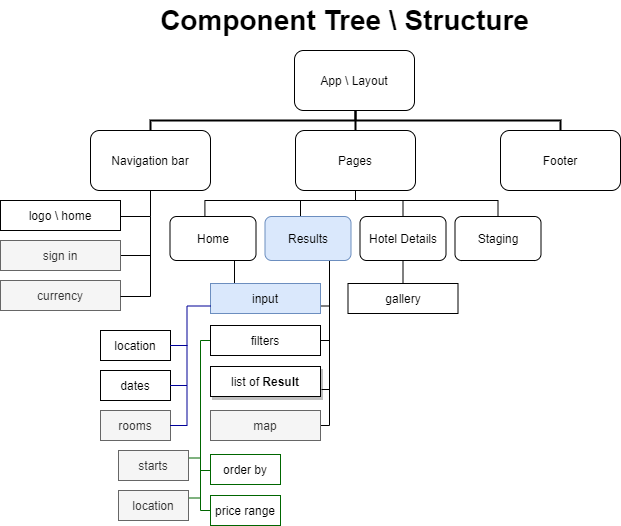

The diagram above was exported from draw.io. Its source (the exported page's mxGraphModel, read from the mxfile embedded in the PNG):
<mxGraphModel dx="976" dy="588" grid="1" gridSize="10" guides="1" tooltips="1" connect="1" arrows="1" fold="1" page="1" pageScale="1" pageWidth="827" pageHeight="1169" math="0" shadow="0">
  <root>
    <mxCell id="0" />
    <mxCell id="1" parent="0" />
    <mxCell id="SX61qB5C-9xPxF4bmIQk-1" value="App \ Layout" style="rounded=1;whiteSpace=wrap;html=1;" vertex="1" parent="1">
      <mxGeometry x="364" y="80" width="120" height="60" as="geometry" />
    </mxCell>
    <mxCell id="SX61qB5C-9xPxF4bmIQk-13" style="edgeStyle=orthogonalEdgeStyle;rounded=0;orthogonalLoop=1;jettySize=auto;html=1;exitX=0.5;exitY=1;exitDx=0;exitDy=0;entryX=0;entryY=1;entryDx=0;entryDy=0;entryPerimeter=0;endArrow=none;endFill=0;" edge="1" parent="1" source="SX61qB5C-9xPxF4bmIQk-2" target="SX61qB5C-9xPxF4bmIQk-10">
      <mxGeometry relative="1" as="geometry" />
    </mxCell>
    <mxCell id="SX61qB5C-9xPxF4bmIQk-2" value="Navigation bar" style="rounded=1;whiteSpace=wrap;html=1;" vertex="1" parent="1">
      <mxGeometry x="160" y="160" width="120" height="60" as="geometry" />
    </mxCell>
    <mxCell id="SX61qB5C-9xPxF4bmIQk-3" value="logo \ home" style="rounded=0;whiteSpace=wrap;html=1;" vertex="1" parent="1">
      <mxGeometry x="70" y="230" width="120" height="30" as="geometry" />
    </mxCell>
    <mxCell id="SX61qB5C-9xPxF4bmIQk-12" style="edgeStyle=orthogonalEdgeStyle;rounded=0;orthogonalLoop=1;jettySize=auto;html=1;exitX=1;exitY=0.5;exitDx=0;exitDy=0;entryX=0;entryY=0.5;entryDx=0;entryDy=0;entryPerimeter=0;endArrow=none;endFill=0;" edge="1" parent="1" source="SX61qB5C-9xPxF4bmIQk-4" target="SX61qB5C-9xPxF4bmIQk-10">
      <mxGeometry relative="1" as="geometry" />
    </mxCell>
    <mxCell id="SX61qB5C-9xPxF4bmIQk-4" value="sign in" style="rounded=0;whiteSpace=wrap;html=1;fillColor=#f5f5f5;strokeColor=#666666;fontColor=#333333;" vertex="1" parent="1">
      <mxGeometry x="70" y="270" width="120" height="30" as="geometry" />
    </mxCell>
    <mxCell id="SX61qB5C-9xPxF4bmIQk-5" value="currency" style="rounded=0;whiteSpace=wrap;html=1;fillColor=#f5f5f5;strokeColor=#666666;fontColor=#333333;" vertex="1" parent="1">
      <mxGeometry x="70" y="310" width="120" height="30" as="geometry" />
    </mxCell>
    <mxCell id="SX61qB5C-9xPxF4bmIQk-8" value="" style="strokeWidth=2;html=1;shape=mxgraph.flowchart.annotation_2;align=left;labelPosition=right;pointerEvents=1;direction=south;" vertex="1" parent="1">
      <mxGeometry x="220" y="140" width="410" height="20" as="geometry" />
    </mxCell>
    <mxCell id="SX61qB5C-9xPxF4bmIQk-10" value="" style="strokeWidth=1;html=1;shape=mxgraph.flowchart.annotation_1;align=left;pointerEvents=1;direction=west;" vertex="1" parent="1">
      <mxGeometry x="190" y="246" width="30" height="80" as="geometry" />
    </mxCell>
    <mxCell id="SX61qB5C-9xPxF4bmIQk-15" value="Footer" style="rounded=1;whiteSpace=wrap;html=1;strokeWidth=1;" vertex="1" parent="1">
      <mxGeometry x="570" y="160" width="120" height="60" as="geometry" />
    </mxCell>
    <mxCell id="SX61qB5C-9xPxF4bmIQk-16" style="edgeStyle=orthogonalEdgeStyle;rounded=0;orthogonalLoop=1;jettySize=auto;html=1;exitX=1;exitY=0.5;exitDx=0;exitDy=0;exitPerimeter=0;entryX=0;entryY=0.5;entryDx=0;entryDy=0;entryPerimeter=0;endArrow=none;endFill=0;strokeWidth=2;" edge="1" parent="1" source="SX61qB5C-9xPxF4bmIQk-8" target="SX61qB5C-9xPxF4bmIQk-8">
      <mxGeometry relative="1" as="geometry" />
    </mxCell>
    <mxCell id="SX61qB5C-9xPxF4bmIQk-69" style="edgeStyle=orthogonalEdgeStyle;rounded=0;jumpSize=0;orthogonalLoop=1;jettySize=auto;html=1;exitX=0.5;exitY=1;exitDx=0;exitDy=0;entryX=0.406;entryY=0.077;entryDx=0;entryDy=0;entryPerimeter=0;startSize=0;endArrow=none;endFill=0;endSize=0;strokeColor=#000000;strokeWidth=1;fontSize=12;fontColor=#000000;" edge="1" parent="1" source="SX61qB5C-9xPxF4bmIQk-17" target="SX61qB5C-9xPxF4bmIQk-21">
      <mxGeometry relative="1" as="geometry">
        <Array as="points">
          <mxPoint x="425" y="230" />
          <mxPoint x="274" y="230" />
        </Array>
      </mxGeometry>
    </mxCell>
    <mxCell id="SX61qB5C-9xPxF4bmIQk-70" style="edgeStyle=orthogonalEdgeStyle;rounded=0;jumpSize=0;orthogonalLoop=1;jettySize=auto;html=1;exitX=0.5;exitY=1;exitDx=0;exitDy=0;startSize=0;endArrow=none;endFill=0;endSize=0;strokeColor=#000000;strokeWidth=1;fontSize=12;fontColor=#000000;entryX=0.5;entryY=0;entryDx=0;entryDy=0;" edge="1" parent="1" source="SX61qB5C-9xPxF4bmIQk-17" target="SX61qB5C-9xPxF4bmIQk-22">
      <mxGeometry relative="1" as="geometry">
        <mxPoint x="370" y="240" as="targetPoint" />
        <Array as="points">
          <mxPoint x="425" y="230" />
          <mxPoint x="370" y="230" />
          <mxPoint x="370" y="246" />
        </Array>
      </mxGeometry>
    </mxCell>
    <mxCell id="SX61qB5C-9xPxF4bmIQk-71" style="edgeStyle=orthogonalEdgeStyle;rounded=0;jumpSize=0;orthogonalLoop=1;jettySize=auto;html=1;exitX=0.5;exitY=1;exitDx=0;exitDy=0;startSize=0;endArrow=none;endFill=0;endSize=0;strokeColor=#000000;strokeWidth=1;fontSize=12;fontColor=#000000;entryX=0.5;entryY=0;entryDx=0;entryDy=0;" edge="1" parent="1" source="SX61qB5C-9xPxF4bmIQk-17" target="SX61qB5C-9xPxF4bmIQk-24">
      <mxGeometry relative="1" as="geometry">
        <mxPoint x="480" y="240" as="targetPoint" />
        <Array as="points">
          <mxPoint x="425" y="230" />
          <mxPoint x="473" y="230" />
        </Array>
      </mxGeometry>
    </mxCell>
    <mxCell id="SX61qB5C-9xPxF4bmIQk-72" style="edgeStyle=orthogonalEdgeStyle;rounded=0;jumpSize=0;orthogonalLoop=1;jettySize=auto;html=1;exitX=0.5;exitY=1;exitDx=0;exitDy=0;startSize=0;endArrow=none;endFill=0;endSize=0;strokeColor=#000000;strokeWidth=1;fontSize=12;fontColor=#000000;entryX=0.5;entryY=0;entryDx=0;entryDy=0;" edge="1" parent="1" source="SX61qB5C-9xPxF4bmIQk-17" target="SX61qB5C-9xPxF4bmIQk-23">
      <mxGeometry relative="1" as="geometry">
        <mxPoint x="570" y="240" as="targetPoint" />
        <Array as="points">
          <mxPoint x="425" y="230" />
          <mxPoint x="568" y="230" />
        </Array>
      </mxGeometry>
    </mxCell>
    <mxCell id="SX61qB5C-9xPxF4bmIQk-17" value="Pages" style="rounded=1;whiteSpace=wrap;html=1;strokeWidth=1;" vertex="1" parent="1">
      <mxGeometry x="365" y="160" width="120" height="60" as="geometry" />
    </mxCell>
    <mxCell id="SX61qB5C-9xPxF4bmIQk-19" value="Component Tree \ Structure" style="text;html=1;align=center;verticalAlign=middle;resizable=0;points=[];autosize=1;fontStyle=1;fontSize=28;" vertex="1" parent="1">
      <mxGeometry x="224" y="30" width="380" height="40" as="geometry" />
    </mxCell>
    <mxCell id="SX61qB5C-9xPxF4bmIQk-21" value="&lt;font style=&quot;font-size: 12px;&quot;&gt;Home&lt;/font&gt;" style="rounded=1;whiteSpace=wrap;html=1;strokeWidth=1;fontSize=12;align=center;verticalAlign=middle;textDirection=ltr;spacing=0;" vertex="1" parent="1">
      <mxGeometry x="239.5" y="246" width="86" height="44" as="geometry" />
    </mxCell>
    <mxCell id="SX61qB5C-9xPxF4bmIQk-45" style="edgeStyle=orthogonalEdgeStyle;rounded=0;jumpSize=0;orthogonalLoop=1;jettySize=auto;html=1;exitX=0.75;exitY=1;exitDx=0;exitDy=0;entryX=1;entryY=0.75;entryDx=0;entryDy=0;startSize=0;endArrow=none;endFill=0;endSize=0;strokeWidth=1;fontSize=12;fontColor=#000000;" edge="1" parent="1" source="SX61qB5C-9xPxF4bmIQk-22" target="SX61qB5C-9xPxF4bmIQk-26">
      <mxGeometry relative="1" as="geometry">
        <Array as="points">
          <mxPoint x="399" y="336" />
        </Array>
      </mxGeometry>
    </mxCell>
    <mxCell id="SX61qB5C-9xPxF4bmIQk-63" style="edgeStyle=orthogonalEdgeStyle;rounded=0;jumpSize=0;orthogonalLoop=1;jettySize=auto;html=1;exitX=0.75;exitY=1;exitDx=0;exitDy=0;entryX=1;entryY=0.5;entryDx=0;entryDy=0;startSize=0;endArrow=none;endFill=0;endSize=0;strokeWidth=1;fontSize=12;fontColor=#000000;" edge="1" parent="1" source="SX61qB5C-9xPxF4bmIQk-22" target="SX61qB5C-9xPxF4bmIQk-42">
      <mxGeometry relative="1" as="geometry">
        <Array as="points">
          <mxPoint x="399" y="370" />
        </Array>
      </mxGeometry>
    </mxCell>
    <mxCell id="SX61qB5C-9xPxF4bmIQk-64" style="edgeStyle=orthogonalEdgeStyle;rounded=0;jumpSize=0;orthogonalLoop=1;jettySize=auto;html=1;exitX=0.75;exitY=1;exitDx=0;exitDy=0;entryX=1;entryY=0.75;entryDx=0;entryDy=0;startSize=0;endArrow=none;endFill=0;endSize=0;strokeWidth=1;fontSize=12;fontColor=#000000;" edge="1" parent="1" source="SX61qB5C-9xPxF4bmIQk-22" target="SX61qB5C-9xPxF4bmIQk-47">
      <mxGeometry relative="1" as="geometry">
        <Array as="points">
          <mxPoint x="399" y="419" />
        </Array>
      </mxGeometry>
    </mxCell>
    <mxCell id="SX61qB5C-9xPxF4bmIQk-65" style="edgeStyle=orthogonalEdgeStyle;rounded=0;jumpSize=0;orthogonalLoop=1;jettySize=auto;html=1;exitX=0.75;exitY=1;exitDx=0;exitDy=0;entryX=1;entryY=0.5;entryDx=0;entryDy=0;startSize=0;endArrow=none;endFill=0;endSize=0;strokeWidth=1;fontSize=12;fontColor=#000000;" edge="1" parent="1" source="SX61qB5C-9xPxF4bmIQk-22" target="SX61qB5C-9xPxF4bmIQk-60">
      <mxGeometry relative="1" as="geometry">
        <Array as="points">
          <mxPoint x="399" y="455" />
        </Array>
      </mxGeometry>
    </mxCell>
    <mxCell id="SX61qB5C-9xPxF4bmIQk-22" value="&lt;font style=&quot;font-size: 12px&quot;&gt;Results&lt;/font&gt;" style="rounded=1;whiteSpace=wrap;html=1;strokeWidth=1;fontSize=12;align=center;verticalAlign=middle;textDirection=ltr;spacing=0;fillColor=#dae8fc;strokeColor=#6c8ebf;" vertex="1" parent="1">
      <mxGeometry x="334.5" y="246" width="86" height="44" as="geometry" />
    </mxCell>
    <mxCell id="SX61qB5C-9xPxF4bmIQk-23" value="Staging" style="rounded=1;whiteSpace=wrap;html=1;strokeWidth=1;fontSize=12;align=center;verticalAlign=middle;textDirection=ltr;spacing=0;" vertex="1" parent="1">
      <mxGeometry x="524.5" y="246" width="86" height="44" as="geometry" />
    </mxCell>
    <mxCell id="SX61qB5C-9xPxF4bmIQk-68" style="edgeStyle=orthogonalEdgeStyle;rounded=0;jumpSize=0;orthogonalLoop=1;jettySize=auto;html=1;exitX=0.5;exitY=1;exitDx=0;exitDy=0;entryX=0.5;entryY=0;entryDx=0;entryDy=0;startSize=0;endArrow=none;endFill=0;endSize=0;strokeWidth=1;fontSize=12;fontColor=#000000;" edge="1" parent="1" source="SX61qB5C-9xPxF4bmIQk-24" target="SX61qB5C-9xPxF4bmIQk-66">
      <mxGeometry relative="1" as="geometry" />
    </mxCell>
    <mxCell id="SX61qB5C-9xPxF4bmIQk-24" value="Hotel Details" style="rounded=1;whiteSpace=wrap;html=1;strokeWidth=1;fontSize=12;align=center;verticalAlign=middle;textDirection=ltr;spacing=0;" vertex="1" parent="1">
      <mxGeometry x="429.5" y="246" width="86" height="44" as="geometry" />
    </mxCell>
    <mxCell id="SX61qB5C-9xPxF4bmIQk-25" style="edgeStyle=orthogonalEdgeStyle;rounded=0;orthogonalLoop=1;jettySize=auto;html=1;exitX=0.5;exitY=1;exitDx=0;exitDy=0;endArrow=none;endFill=0;strokeWidth=2;fontSize=12;fontColor=#000000;" edge="1" parent="1" source="SX61qB5C-9xPxF4bmIQk-23" target="SX61qB5C-9xPxF4bmIQk-23">
      <mxGeometry relative="1" as="geometry" />
    </mxCell>
    <mxCell id="SX61qB5C-9xPxF4bmIQk-44" style="edgeStyle=orthogonalEdgeStyle;rounded=0;jumpSize=0;orthogonalLoop=1;jettySize=auto;html=1;exitX=0.25;exitY=0;exitDx=0;exitDy=0;entryX=0.75;entryY=1;entryDx=0;entryDy=0;startSize=0;endArrow=none;endFill=0;endSize=0;strokeWidth=1;fontSize=12;fontColor=#000000;" edge="1" parent="1" source="SX61qB5C-9xPxF4bmIQk-26" target="SX61qB5C-9xPxF4bmIQk-21">
      <mxGeometry relative="1" as="geometry" />
    </mxCell>
    <mxCell id="SX61qB5C-9xPxF4bmIQk-26" value="input" style="rounded=0;whiteSpace=wrap;html=1;strokeWidth=1;fontSize=12;align=center;fillColor=#dae8fc;strokeColor=#6c8ebf;" vertex="1" parent="1">
      <mxGeometry x="280" y="313" width="110" height="30" as="geometry" />
    </mxCell>
    <mxCell id="SX61qB5C-9xPxF4bmIQk-27" value="location" style="rounded=0;whiteSpace=wrap;html=1;strokeWidth=1;fontSize=12;fontColor=#000000;align=center;" vertex="1" parent="1">
      <mxGeometry x="170" y="360" width="70" height="30" as="geometry" />
    </mxCell>
    <mxCell id="SX61qB5C-9xPxF4bmIQk-28" value="dates" style="rounded=0;whiteSpace=wrap;html=1;strokeWidth=1;fontSize=12;fontColor=#000000;align=center;" vertex="1" parent="1">
      <mxGeometry x="170" y="400" width="70" height="30" as="geometry" />
    </mxCell>
    <mxCell id="SX61qB5C-9xPxF4bmIQk-30" value="rooms" style="rounded=0;whiteSpace=wrap;html=1;strokeWidth=1;fontSize=12;align=center;fillColor=#f5f5f5;strokeColor=#666666;fontColor=#333333;" vertex="1" parent="1">
      <mxGeometry x="170" y="440" width="70" height="30" as="geometry" />
    </mxCell>
    <mxCell id="SX61qB5C-9xPxF4bmIQk-41" style="edgeStyle=orthogonalEdgeStyle;rounded=0;jumpSize=0;orthogonalLoop=1;jettySize=auto;html=1;exitX=0;exitY=1;exitDx=0;exitDy=0;exitPerimeter=0;startSize=0;endArrow=none;endFill=0;endSize=0;strokeWidth=1;fontSize=12;fontColor=#000000;entryX=0;entryY=0.75;entryDx=0;entryDy=0;strokeColor=#000099;" edge="1" parent="1" source="SX61qB5C-9xPxF4bmIQk-32" target="SX61qB5C-9xPxF4bmIQk-26">
      <mxGeometry relative="1" as="geometry">
        <mxPoint x="257" y="330" as="targetPoint" />
      </mxGeometry>
    </mxCell>
    <mxCell id="SX61qB5C-9xPxF4bmIQk-32" value="" style="strokeWidth=1;html=1;shape=mxgraph.flowchart.annotation_1;align=left;pointerEvents=1;direction=west;strokeColor=#000099;" vertex="1" parent="1">
      <mxGeometry x="239.5" y="375" width="17" height="80" as="geometry" />
    </mxCell>
    <mxCell id="SX61qB5C-9xPxF4bmIQk-36" style="edgeStyle=orthogonalEdgeStyle;rounded=0;orthogonalLoop=1;jettySize=auto;html=1;exitX=1;exitY=0.5;exitDx=0;exitDy=0;exitPerimeter=0;entryX=0;entryY=0.5;entryDx=0;entryDy=0;entryPerimeter=0;endArrow=none;endFill=0;strokeWidth=1;fontSize=12;fontColor=#000000;strokeColor=#000099;" edge="1" parent="1" source="SX61qB5C-9xPxF4bmIQk-32" target="SX61qB5C-9xPxF4bmIQk-32">
      <mxGeometry relative="1" as="geometry" />
    </mxCell>
    <mxCell id="SX61qB5C-9xPxF4bmIQk-50" style="edgeStyle=orthogonalEdgeStyle;rounded=0;jumpSize=0;orthogonalLoop=1;jettySize=auto;html=1;exitX=0;exitY=0.5;exitDx=0;exitDy=0;startSize=0;endArrow=none;endFill=0;endSize=0;strokeWidth=1;fontSize=12;fontColor=#000000;fillColor=#60a917;strokeColor=#006600;" edge="1" parent="1" source="SX61qB5C-9xPxF4bmIQk-42">
      <mxGeometry relative="1" as="geometry">
        <mxPoint x="270" y="540" as="targetPoint" />
        <Array as="points">
          <mxPoint x="270" y="370" />
        </Array>
      </mxGeometry>
    </mxCell>
    <mxCell id="SX61qB5C-9xPxF4bmIQk-42" value="filters" style="rounded=0;whiteSpace=wrap;html=1;strokeWidth=1;fontSize=12;fontColor=#000000;align=center;" vertex="1" parent="1">
      <mxGeometry x="280" y="355" width="110" height="30" as="geometry" />
    </mxCell>
    <mxCell id="SX61qB5C-9xPxF4bmIQk-47" value="list of &lt;b&gt;Result&lt;/b&gt;" style="rounded=0;whiteSpace=wrap;html=1;strokeWidth=1;fontSize=12;fontColor=#000000;align=center;perimeterSpacing=1;shadow=1;sketch=0;glass=0;" vertex="1" parent="1">
      <mxGeometry x="280" y="396" width="110" height="30" as="geometry" />
    </mxCell>
    <mxCell id="SX61qB5C-9xPxF4bmIQk-58" style="edgeStyle=orthogonalEdgeStyle;rounded=0;jumpSize=0;orthogonalLoop=1;jettySize=auto;html=1;exitX=0;exitY=0.5;exitDx=0;exitDy=0;startSize=0;endArrow=none;endFill=0;endSize=0;strokeWidth=1;fontSize=12;fontColor=#000000;strokeColor=#006600;" edge="1" parent="1">
      <mxGeometry relative="1" as="geometry">
        <mxPoint x="270" y="500" as="targetPoint" />
        <mxPoint x="280" y="500" as="sourcePoint" />
      </mxGeometry>
    </mxCell>
    <mxCell id="SX61qB5C-9xPxF4bmIQk-51" value="order by" style="rounded=0;whiteSpace=wrap;html=1;strokeWidth=1;fontSize=12;fontColor=#000000;align=center;strokeColor=#006600;" vertex="1" parent="1">
      <mxGeometry x="280" y="484" width="70" height="30" as="geometry" />
    </mxCell>
    <mxCell id="SX61qB5C-9xPxF4bmIQk-56" style="edgeStyle=orthogonalEdgeStyle;rounded=0;jumpSize=0;orthogonalLoop=1;jettySize=auto;html=1;exitX=0;exitY=0.5;exitDx=0;exitDy=0;startSize=0;endArrow=none;endFill=0;endSize=0;strokeWidth=1;fontSize=12;fontColor=#000000;strokeColor=#006600;" edge="1" parent="1" source="SX61qB5C-9xPxF4bmIQk-52">
      <mxGeometry relative="1" as="geometry">
        <mxPoint x="270" y="540" as="targetPoint" />
      </mxGeometry>
    </mxCell>
    <mxCell id="SX61qB5C-9xPxF4bmIQk-52" value="price range" style="rounded=0;whiteSpace=wrap;html=1;strokeWidth=1;fontSize=12;fontColor=#000000;align=center;strokeColor=#006600;" vertex="1" parent="1">
      <mxGeometry x="280" y="525" width="70" height="30" as="geometry" />
    </mxCell>
    <mxCell id="SX61qB5C-9xPxF4bmIQk-59" style="edgeStyle=orthogonalEdgeStyle;rounded=0;jumpSize=0;orthogonalLoop=1;jettySize=auto;html=1;exitX=1;exitY=0.25;exitDx=0;exitDy=0;startSize=0;endArrow=none;endFill=0;endSize=0;strokeWidth=1;fontSize=12;fontColor=#000000;strokeColor=#006600;" edge="1" parent="1" source="SX61qB5C-9xPxF4bmIQk-54">
      <mxGeometry relative="1" as="geometry">
        <mxPoint x="270" y="488" as="targetPoint" />
      </mxGeometry>
    </mxCell>
    <mxCell id="SX61qB5C-9xPxF4bmIQk-54" value="starts" style="rounded=0;whiteSpace=wrap;html=1;strokeWidth=1;fontSize=12;align=center;fillColor=#f5f5f5;strokeColor=#666666;fontColor=#333333;" vertex="1" parent="1">
      <mxGeometry x="188" y="480" width="70" height="30" as="geometry" />
    </mxCell>
    <mxCell id="SX61qB5C-9xPxF4bmIQk-57" style="edgeStyle=orthogonalEdgeStyle;rounded=0;jumpSize=0;orthogonalLoop=1;jettySize=auto;html=1;exitX=1;exitY=0.25;exitDx=0;exitDy=0;startSize=0;endArrow=none;endFill=0;endSize=0;strokeWidth=1;fontSize=12;fontColor=#000000;strokeColor=#006600;" edge="1" parent="1" source="SX61qB5C-9xPxF4bmIQk-55">
      <mxGeometry relative="1" as="geometry">
        <mxPoint x="270" y="528" as="targetPoint" />
      </mxGeometry>
    </mxCell>
    <mxCell id="SX61qB5C-9xPxF4bmIQk-55" value="location" style="rounded=0;whiteSpace=wrap;html=1;strokeWidth=1;fontSize=12;align=center;fillColor=#f5f5f5;strokeColor=#666666;fontColor=#333333;" vertex="1" parent="1">
      <mxGeometry x="188" y="520" width="70" height="30" as="geometry" />
    </mxCell>
    <mxCell id="SX61qB5C-9xPxF4bmIQk-60" value="map" style="rounded=0;whiteSpace=wrap;html=1;strokeWidth=1;fontSize=12;align=center;fillColor=#f5f5f5;strokeColor=#666666;fontColor=#333333;" vertex="1" parent="1">
      <mxGeometry x="280" y="440" width="110" height="30" as="geometry" />
    </mxCell>
    <mxCell id="SX61qB5C-9xPxF4bmIQk-66" value="gallery" style="rounded=0;whiteSpace=wrap;html=1;strokeWidth=1;fontSize=12;fontColor=#000000;align=center;" vertex="1" parent="1">
      <mxGeometry x="417.5" y="313" width="110" height="30" as="geometry" />
    </mxCell>
  </root>
</mxGraphModel>